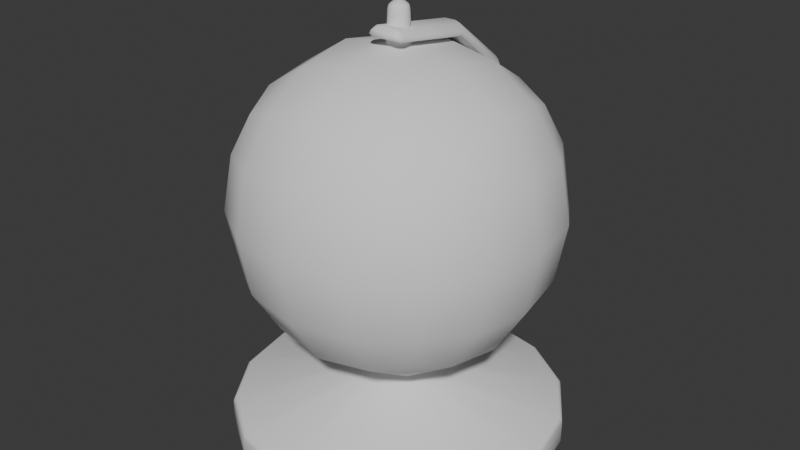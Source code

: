 # Source: EarthModel.blend  (saved by Blender 4.0.36; exported with 4.5.12 LTS)
import bpy
from mathutils import Matrix  # noqa: F401  (used for matrix-valued properties, if any)

bpy.ops.wm.read_factory_settings(use_empty=True)
scene = bpy.context.scene
scene.name = 'Scene'

# ---- world
world_world = bpy.data.worlds.new('World'); scene.world = world_world
world_world.use_nodes = True; world_world.node_tree.nodes.clear()
_N = world_world.node_tree.nodes; _L = world_world.node_tree.links
n0 = _N.new('ShaderNodeOutputWorld'); n0.name = 'World Output'; n0.location = (300, 300)
n1 = _N.new('ShaderNodeBackground'); n1.name = 'Background'; n1.location = (10, 300)
n1.inputs[0].default_value = (0.05088, 0.05088, 0.05088, 1.0)
_L.new(n1.outputs[0], n0.inputs[0])
n0.is_active_output = True
world_world.color = (0.05088, 0.05088, 0.05088)
world_world.use_sun_shadow = False
world_world.sun_shadow_jitter_overblur = 0.0

# ---- meshes
me_cube_002 = bpy.data.meshes.new('Cube.002')
me_cube_002.from_pydata([(-0.1226, -0.1226, -0.1226), (-0.1226, -0.1226, 0.1226), (0.1226, -0.1226, -0.1226), (0.1226, -0.1226, 0.1226), (-0.1494, -2.328e-10, -0.1494), (-0.1404, -0.07272, -0.1404), (-0.1404, -0.1404, -0.07272), (-0.1494, -0.1494, 7.451e-09), (-0.1404, -0.1404, 0.07272), (-0.1404, -0.07272, 0.1404), (-0.1494, -1.164e-09, 0.1494), (0.1404, -0.07272, -0.1404), (0.1494, -1.63e-09, -0.1494), (0.1494, 4.657e-10, 0.1494), (0.1404, -0.07272, 0.1404), (0.1404, -0.1404, 0.07272), (0.1494, -0.1494, 6.519e-09), (0.1404, -0.1404, -0.07272), (-0.07272, -0.1404, -0.1404), (2.328e-10, -0.1494, -0.1494), (0.07272, -0.1404, -0.1404), (0.07272, -0.1404, 0.1404), (2.328e-10, -0.1494, 0.1494), (-0.07272, -0.1404, 0.1404), (-0.1787, -0.0775, -0.0775), (-0.1916, -0.08166, 6.985e-09), (-0.1787, -0.0775, 0.0775), (-0.1916, 1.63e-09, -0.08166), (-0.2058, -3.027e-09, 7.916e-09), (-0.1916, -4.657e-10, 0.08166), (0.1916, -3.492e-09, -0.08166), (0.2058, 1.397e-09, 7.916e-09), (0.1916, 1.397e-09, 0.08166), (0.1787, -0.0775, -0.0775), (0.1916, -0.08166, 8.382e-09), (0.1787, -0.0775, 0.0775), (0.0775, -0.1787, -0.0775), (0.08166, -0.1916, 6.054e-09), (0.0775, -0.1787, 0.0775), (-3.492e-09, -0.1916, -0.08166), (1.397e-09, -0.2058, 7.916e-09), (1.397e-09, -0.1916, 0.08166), (-0.0775, -0.1787, -0.0775), (-0.08166, -0.1916, 8.848e-09), (-0.0775, -0.1787, 0.0775), (-0.08166, -1.63e-09, -0.1916), (3.958e-09, 3.26e-09, -0.2058), (0.08166, 1.397e-09, -0.1916), (-0.0775, -0.0775, -0.1787), (5.355e-09, -0.08166, -0.1916), (0.0775, -0.0775, -0.1787), (0.08166, -2.561e-09, 0.1916), (-2.095e-09, 1.164e-09, 0.2058), (-0.08166, 4.657e-10, 0.1916), (0.0775, -0.0775, 0.1787), (-4.424e-09, -0.08166, 0.1916), (-0.0775, -0.0775, 0.1787)], [], [(24, 25, 28, 27), (25, 26, 29, 28), (0, 6, 24, 5), (6, 7, 25, 24), (7, 8, 26, 25), (8, 1, 9, 26), (26, 9, 10, 29), (5, 24, 27, 4), (30, 31, 34, 33), (31, 32, 35, 34), (32, 13, 14, 35), (35, 14, 3, 15), (34, 35, 15, 16), (33, 34, 16, 17), (11, 33, 17, 2), (12, 30, 33, 11), (36, 37, 40, 39), (37, 38, 41, 40), (39, 40, 43, 42), (40, 41, 44, 43), (2, 17, 36, 20), (17, 16, 37, 36), (16, 15, 38, 37), (15, 3, 21, 38), (38, 21, 22, 41), (41, 22, 23, 44), (44, 23, 1, 8), (43, 44, 8, 7), (42, 43, 7, 6), (18, 42, 6, 0), (19, 39, 42, 18), (20, 36, 39, 19), (45, 46, 49, 48), (46, 47, 50, 49), (47, 12, 11, 50), (50, 11, 2, 20), (49, 50, 20, 19), (48, 49, 19, 18), (5, 48, 18, 0), (4, 45, 48, 5), (51, 52, 55, 54), (52, 53, 56, 55), (53, 10, 9, 56), (56, 9, 1, 23), (55, 56, 23, 22), (54, 55, 22, 21), (14, 54, 21, 3), (13, 51, 54, 14)])
me_cube_002.polygons.foreach_set('use_smooth', [True] * 48)
_uv = me_cube_002.uv_layers.new(name='UVMap')
_uv.uv.foreach_set('vector', [0.1855, 0.3615, 0.1665, 0.4978, -0.01792, 0.4965, 0.03192, 0.2944, 0.1665, 0.4978, 0.1837, 0.6343, 0.02922, 0.6994, -0.01792, 0.4965, 0.3155, 0.313, 0.2989, 0.3948, 0.1855, 0.3615, 0.2502, 0.2468, 0.2989, 0.3948, 0.2924, 0.4986, 0.1665, 0.4978, 0.1855, 0.3615, 0.2924, 0.4986, 0.2975, 0.6026, 0.1837, 0.6343, 0.1665, 0.4978, 0.2975, 0.6026, 0.313, 0.6845, 0.2468, 0.7498, 0.1837, 0.6343, 0.1837, 0.6343, 0.2468, 0.7498, 0.139, 0.8562, 0.02922, 0.6994, 0.2502, 0.2468, 0.1855, 0.3615, 0.03192, 0.2944, 0.1438, 0.139, 0.9708, 0.3006, 1.018, 0.5035, 0.8335, 0.5022, 0.8163, 0.3657, 1.018, 0.5035, 0.9681, 0.7056, 0.8145, 0.6385, 0.8335, 0.5022, 0.9681, 0.7056, 0.8562, 0.861, 0.7498, 0.7532, 0.8145, 0.6385, 0.8145, 0.6385, 0.7498, 0.7532, 0.6845, 0.687, 0.7011, 0.6052, 0.8335, 0.5022, 0.8145, 0.6385, 0.7011, 0.6052, 0.7076, 0.5014, 0.8163, 0.3657, 0.8335, 0.5022, 0.7076, 0.5014, 0.7025, 0.3974, 0.7532, 0.2502, 0.8163, 0.3657, 0.7025, 0.3974, 0.687, 0.3155, 0.861, 0.1438, 0.9708, 0.3006, 0.8163, 0.3657, 0.7532, 0.2502, 0.6014, 0.4, 0.6036, 0.5007, 0.5, 0.5, 0.5007, 0.3964, 0.6036, 0.5007, 0.6, 0.6014, 0.4993, 0.6036, 0.5, 0.5, 0.5007, 0.3964, 0.5, 0.5, 0.3964, 0.4993, 0.4, 0.3986, 0.5, 0.5, 0.4993, 0.6036, 0.3986, 0.6, 0.3964, 0.4993, 0.687, 0.3155, 0.7025, 0.3974, 0.6014, 0.4, 0.6052, 0.2989, 0.7025, 0.3974, 0.7076, 0.5014, 0.6036, 0.5007, 0.6014, 0.4, 0.7076, 0.5014, 0.7011, 0.6052, 0.6, 0.6014, 0.6036, 0.5007, 0.7011, 0.6052, 0.6845, 0.687, 0.6026, 0.7025, 0.6, 0.6014, 0.6, 0.6014, 0.6026, 0.7025, 0.4986, 0.7076, 0.4993, 0.6036, 0.4993, 0.6036, 0.4986, 0.7076, 0.3948, 0.7011, 0.3986, 0.6, 0.3986, 0.6, 0.3948, 0.7011, 0.313, 0.6845, 0.2975, 0.6026, 0.3964, 0.4993, 0.3986, 0.6, 0.2975, 0.6026, 0.2924, 0.4986, 0.4, 0.3986, 0.3964, 0.4993, 0.2924, 0.4986, 0.2989, 0.3948, 0.3974, 0.2975, 0.4, 0.3986, 0.2989, 0.3948, 0.3155, 0.313, 0.5014, 0.2924, 0.5007, 0.3964, 0.4, 0.3986, 0.3974, 0.2975, 0.6052, 0.2989, 0.6014, 0.4, 0.5007, 0.3964, 0.5014, 0.2924, 0.3006, 0.02922, 0.5035, -0.01792, 0.5022, 0.1665, 0.3657, 0.1837, 0.5035, -0.01792, 0.7056, 0.03192, 0.6385, 0.1855, 0.5022, 0.1665, 0.7056, 0.03192, 0.861, 0.1438, 0.7532, 0.2502, 0.6385, 0.1855, 0.6385, 0.1855, 0.7532, 0.2502, 0.687, 0.3155, 0.6052, 0.2989, 0.5022, 0.1665, 0.6385, 0.1855, 0.6052, 0.2989, 0.5014, 0.2924, 0.3657, 0.1837, 0.5022, 0.1665, 0.5014, 0.2924, 0.3974, 0.2975, 0.2502, 0.2468, 0.3657, 0.1837, 0.3974, 0.2975, 0.3155, 0.313, 0.1438, 0.139, 0.3006, 0.02922, 0.3657, 0.1837, 0.2502, 0.2468, 0.6994, 0.9708, 0.4965, 1.018, 0.4978, 0.8335, 0.6343, 0.8163, 0.4965, 1.018, 0.2944, 0.9681, 0.3615, 0.8145, 0.4978, 0.8335, 0.2944, 0.9681, 0.139, 0.8562, 0.2468, 0.7498, 0.3615, 0.8145, 0.3615, 0.8145, 0.2468, 0.7498, 0.313, 0.6845, 0.3948, 0.7011, 0.4978, 0.8335, 0.3615, 0.8145, 0.3948, 0.7011, 0.4986, 0.7076, 0.6343, 0.8163, 0.4978, 0.8335, 0.4986, 0.7076, 0.6026, 0.7025, 0.7498, 0.7532, 0.6343, 0.8163, 0.6026, 0.7025, 0.6845, 0.687, 0.8562, 0.861, 0.6994, 0.9708, 0.6343, 0.8163, 0.7498, 0.7532])
me_cube_002.update()
me_cube_004 = bpy.data.meshes.new('Cube.004')
me_cube_004.from_pydata([(-0.0282, -0.1267, 0.2112), (-0.0282, -0.08574, -0.2152), (0.0282, -0.1267, 0.2112), (0.0282, -0.08574, -0.2152), (-0.01478, -0.07882, -0.2268), (0.01478, -0.07882, -0.2268), (0.0213, -0.1249, 0.2268), (-0.01517, -0.1249, 0.2268), (-0.0282, 0.104, 0.06744), (-0.0282, 0.1119, -0.008635), (0.0282, 0.1119, -0.008635), (0.0282, 0.104, 0.06744), (-0.0282, -0.008834, 0.1914), (-0.0282, 0.06845, 0.131), (-0.0282, 0.07745, -0.1211), (-0.0282, 0.01756, -0.1844), (0.0282, 0.01756, -0.1844), (0.0282, 0.07745, -0.1211), (0.0282, 0.06845, 0.131), (0.0282, -0.008826, 0.1914), (-0.01466, 0.1267, -0.006695), (-0.01412, 0.1192, 0.06943), (0.01412, 0.1192, 0.06943), (0.01466, 0.1267, -0.006695), (0.01547, 0.08991, -0.1293), (0.01549, 0.02666, -0.1954), (-0.01549, 0.02666, -0.1954), (-0.01547, 0.08991, -0.1293), (-0.01394, 0.08054, 0.1448), (-0.01438, -0.002171, 0.2075), (0.01664, -0.002179, 0.2075), (0.01394, 0.08054, 0.1448)], [], [(14, 17, 10, 9), (0, 12, 19, 2), (21, 8, 13, 28), (5, 25, 16, 3), (21, 28, 31, 22), (11, 22, 31, 18), (1, 3, 16, 15), (4, 26, 25, 5), (6, 30, 29, 7), (23, 24, 27, 20), (19, 30, 6, 2), (1, 15, 26, 4), (24, 23, 10, 17), (14, 9, 20, 27), (29, 12, 0, 7), (9, 10, 11, 8), (15, 16, 17, 14), (13, 18, 19, 12), (21, 22, 23, 20), (25, 26, 27, 24), (29, 30, 31, 28), (24, 17, 16, 25), (14, 27, 26, 15), (20, 9, 8, 21), (12, 29, 28, 13), (22, 11, 10, 23), (30, 19, 18, 31), (13, 8, 11, 18), (2, 6, 7, 0)])
me_cube_004.polygons.foreach_set('use_smooth', [True] * 29)
_uv = me_cube_004.uv_layers.new(name='UVMap')
_uv.uv.foreach_set('vector', [0.4895, 0.277, 0.4895, 0.473, 0.5802, 0.4871, 0.5802, 0.2629, 0.875, 0.75, 0.875, 0.6728, 0.625, 0.6727, 0.625, 0.75, 0.8244, 0.5197, 0.8997, 0.5276, 0.875, 0.5785, 0.8118, 0.5818, 0.375, 0.4241, 0.4331, 0.4242, 0.4344, 0.4648, 0.375, 0.4687, 0.8244, 0.5197, 0.8118, 0.5818, 0.6882, 0.5818, 0.6756, 0.5197, 0.6085, 0.5176, 0.6756, 0.5197, 0.6882, 0.5818, 0.625, 0.5785, 0.375, 0.2813, 0.375, 0.4687, 0.4344, 0.4648, 0.4344, 0.2852, 0.375, 0.3259, 0.4331, 0.3258, 0.4331, 0.4242, 0.375, 0.4241, 0.6692, 0.75, 0.6812, 0.6712, 0.8188, 0.6712, 0.8308, 0.75, 0.5779, 0.4331, 0.4867, 0.4266, 0.4867, 0.3234, 0.5779, 0.3169, 0.625, 0.6727, 0.6812, 0.6712, 0.6692, 0.75, 0.625, 0.75, 0.375, 0.2813, 0.4344, 0.2852, 0.4331, 0.3258, 0.375, 0.3259, 0.4867, 0.4266, 0.5779, 0.4331, 0.5802, 0.4871, 0.4895, 0.473, 0.4895, 0.277, 0.5802, 0.2629, 0.5779, 0.3169, 0.4867, 0.3234, 0.8188, 0.6712, 0.875, 0.6728, 0.875, 0.75, 0.8308, 0.75, 0.5802, 0.2629, 0.5802, 0.4871, 0.6085, 0.5176, 0.6924, 0.3544, 0.4344, 0.2852, 0.4344, 0.4648, 0.4895, 0.473, 0.4895, 0.277, 0.7821, 0.4856, 0.625, 0.5785, 0.625, 0.6727, 0.875, 0.6728, 0.6099, 0.314, 0.6099, 0.436, 0.5779, 0.4331, 0.5779, 0.3169, 0.4331, 0.4242, 0.4331, 0.3258, 0.4867, 0.3234, 0.4867, 0.4266, 0.8188, 0.6712, 0.6812, 0.6712, 0.6882, 0.5818, 0.8118, 0.5818, 0.4867, 0.4266, 0.4895, 0.473, 0.4344, 0.4648, 0.4331, 0.4242, 0.4895, 0.277, 0.4867, 0.3234, 0.4331, 0.3258, 0.4344, 0.2852, 0.5779, 0.3169, 0.5802, 0.2629, 0.6149, 0.2529, 0.6143, 0.2651, 0.875, 0.6728, 0.8188, 0.6712, 0.8118, 0.5818, 0.875, 0.5785, 0.6143, 0.4849, 0.6149, 0.4971, 0.5802, 0.4871, 0.5779, 0.4331, 0.6812, 0.6712, 0.625, 0.6727, 0.625, 0.5785, 0.6882, 0.5818, 0.7821, 0.4856, 0.6924, 0.3544, 0.6085, 0.5176, 0.625, 0.5785, 0.625, 0.75, 0.6692, 0.75, 0.8308, 0.75, 0.875, 0.75])
me_cube_004.update()
me_cylinder = bpy.data.meshes.new('Cylinder')
me_cylinder.from_pydata([(2.349e-09, 0.03466, -0.199), (1.632e-09, 2.448e-09, -0.2852), (0.01326, 0.03202, -0.199), (0.02451, 0.02451, -0.199), (0.03202, 0.01326, -0.199), (0.03466, 0.0, -0.199), (0.03202, -0.01326, -0.199), (0.02451, -0.02451, -0.199), (0.01326, -0.03202, -0.199), (2.349e-09, -0.03466, -0.199), (-0.01326, -0.03202, -0.199), (-0.02451, -0.02451, -0.199), (-0.03202, -0.01326, -0.199), (-0.03466, 0.0, -0.199), (-0.03202, 0.01326, -0.199), (-0.02451, 0.02451, -0.199), (-0.01326, 0.03202, -0.199), (0.0, 0.2191, -0.2446), (0.08383, 0.2024, -0.2446), (0.1549, 0.1549, -0.2446), (0.2024, 0.08383, -0.2446), (0.2191, 0.0, -0.2446), (0.2024, -0.08383, -0.2446), (0.1549, -0.1549, -0.2446), (0.08383, -0.2024, -0.2446), (0.0, -0.2191, -0.2446), (-0.08383, -0.2024, -0.2446), (-0.1549, -0.1549, -0.2446), (-0.2024, -0.08383, -0.2446), (-0.2191, 0.0, -0.2446), (-0.2024, 0.08383, -0.2446), (-0.1549, 0.1549, -0.2446), (-0.08383, 0.2024, -0.2446), (4.477e-09, 0.01267, 0.2798), (0.004848, 0.0117, 0.2798), (0.008957, 0.008957, 0.2798), (0.0117, 0.004848, 0.2798), (0.01267, 0.0, 0.2798), (0.0117, -0.004848, 0.2798), (0.008957, -0.008957, 0.2798), (0.004848, -0.0117, 0.2798), (4.477e-09, -0.01267, 0.2798), (-0.004848, -0.0117, 0.2798), (-0.008957, -0.008957, 0.2798), (-0.0117, -0.004848, 0.2798), (-0.01267, 0.0, 0.2798), (-0.0117, 0.004848, 0.2798), (-0.008957, 0.008957, 0.2798), (-0.004848, 0.0117, 0.2798), (5.379e-09, -5.199e-11, 0.2852), (0.08383, 0.2024, -0.2852), (0.0, 0.2191, -0.2852), (0.1549, 0.1549, -0.2852), (0.2024, 0.08383, -0.2852), (0.2191, 0.0, -0.2852), (0.2024, -0.08383, -0.2852), (0.1549, -0.1549, -0.2852), (0.08383, -0.2024, -0.2852), (0.0, -0.2191, -0.2852), (-0.08383, -0.2024, -0.2852), (-0.1549, -0.1549, -0.2852), (-0.2024, -0.08383, -0.2852), (-0.2191, 0.0, -0.2852), (-0.2024, 0.08383, -0.2852), (-0.1549, 0.1549, -0.2852), (-0.08383, 0.2024, -0.2852)], [], [(17, 18, 50, 51), (18, 19, 52, 50), (19, 20, 53, 52), (20, 21, 54, 53), (21, 22, 55, 54), (22, 23, 56, 55), (23, 24, 57, 56), (24, 25, 58, 57), (25, 26, 59, 58), (26, 27, 60, 59), (27, 28, 61, 60), (28, 29, 62, 61), (29, 30, 63, 62), (30, 31, 64, 63), (31, 32, 65, 64), (32, 17, 51, 65), (16, 15, 47, 48), (3, 19, 18, 2), (4, 20, 19, 3), (5, 21, 20, 4), (6, 22, 21, 5), (7, 23, 22, 6), (8, 24, 23, 7), (9, 25, 24, 8), (10, 26, 25, 9), (11, 27, 26, 10), (12, 28, 27, 11), (13, 29, 28, 12), (14, 30, 29, 13), (15, 31, 30, 14), (16, 32, 31, 15), (0, 17, 32, 16), (15, 14, 46, 47), (9, 8, 40, 41), (0, 16, 48, 33), (10, 9, 41, 42), (3, 2, 34, 35), (11, 10, 42, 43), (4, 3, 35, 36), (12, 11, 43, 44), (5, 4, 36, 37), (13, 12, 44, 45), (6, 5, 37, 38), (13, 45, 46, 14), (7, 6, 38, 39), (8, 7, 39, 40), (2, 18, 17, 0), (33, 49, 35, 34), (36, 35, 49, 37), (44, 43, 49, 45), (38, 37, 49, 39), (46, 45, 49, 47), (40, 39, 49, 41), (48, 47, 49, 33), (42, 41, 49, 43), (1, 50, 52, 53), (1, 53, 54, 55), (1, 55, 56, 57), (1, 57, 58, 59), (1, 59, 60, 61), (1, 61, 62, 63), (1, 63, 64, 65), (51, 50, 1, 65), (2, 0, 33, 34)])
me_cylinder.polygons.foreach_set('use_smooth', [True] * 64)
_uv = me_cylinder.uv_layers.new(name='UVMap')
_uv.uv.foreach_set('vector', [1.0, 0.5, 0.9375, 0.5, 0.9375, 1.0, 1.0, 1.0, 0.9375, 0.5, 0.875, 0.5, 0.875, 1.0, 0.9375, 1.0, 0.875, 0.5, 0.8125, 0.5, 0.8125, 1.0, 0.875, 1.0, 0.8125, 0.5, 0.75, 0.5, 0.75, 1.0, 0.8125, 1.0, 0.75, 0.5, 0.6875, 0.5, 0.6875, 1.0, 0.75, 1.0, 0.6875, 0.5, 0.625, 0.5, 0.625, 1.0, 0.6875, 1.0, 0.625, 0.5, 0.5625, 0.5, 0.5625, 1.0, 0.625, 1.0, 0.5625, 0.5, 0.5, 0.5, 0.5, 1.0, 0.5625, 1.0, 0.5, 0.5, 0.4375, 0.5, 0.4375, 1.0, 0.5, 1.0, 0.4375, 0.5, 0.375, 0.5, 0.375, 1.0, 0.4375, 1.0, 0.375, 0.5, 0.3125, 0.5, 0.3125, 1.0, 0.375, 1.0, 0.3125, 0.5, 0.25, 0.5, 0.25, 1.0, 0.3125, 1.0, 0.25, 0.5, 0.1875, 0.5, 0.1875, 1.0, 0.25, 1.0, 0.1875, 0.5, 0.125, 0.5, 0.125, 1.0, 0.1875, 1.0, 0.125, 0.5, 0.0625, 0.5, 0.0625, 1.0, 0.125, 1.0, 0.0625, 0.5, 0.0, 0.5, 0.0, 1.0, 0.0625, 1.0, 0.7278, 0.3035, 0.709, 0.291, 0.709, 0.291, 0.7278, 0.3035, 0.791, 0.291, 0.9197, 0.4197, 0.8418, 0.4717, 0.7722, 0.3035, 0.8035, 0.2722, 0.9717, 0.3418, 0.9197, 0.4197, 0.791, 0.291, 0.808, 0.25, 0.99, 0.25, 0.9717, 0.3418, 0.8035, 0.2722, 0.8035, 0.2278, 0.9717, 0.1582, 0.99, 0.25, 0.808, 0.25, 0.791, 0.209, 0.9197, 0.08029, 0.9717, 0.1582, 0.8035, 0.2278, 0.7722, 0.1965, 0.8418, 0.02827, 0.9197, 0.08029, 0.791, 0.209, 0.75, 0.192, 0.75, 0.01, 0.8418, 0.02827, 0.7722, 0.1965, 0.7278, 0.1965, 0.6582, 0.02827, 0.75, 0.01, 0.75, 0.192, 0.709, 0.209, 0.5803, 0.08029, 0.6582, 0.02827, 0.7278, 0.1965, 0.6965, 0.2278, 0.5283, 0.1582, 0.5803, 0.08029, 0.709, 0.209, 0.692, 0.25, 0.51, 0.25, 0.5283, 0.1582, 0.6965, 0.2278, 0.6965, 0.2722, 0.5283, 0.3418, 0.51, 0.25, 0.692, 0.25, 0.709, 0.291, 0.5803, 0.4197, 0.5283, 0.3418, 0.6965, 0.2722, 0.7278, 0.3035, 0.6582, 0.4717, 0.5803, 0.4197, 0.709, 0.291, 0.75, 0.308, 0.75, 0.49, 0.6582, 0.4717, 0.7278, 0.3035, 0.709, 0.291, 0.6965, 0.2722, 0.6965, 0.2722, 0.709, 0.291, 0.75, 0.192, 0.7722, 0.1965, 0.7722, 0.1965, 0.75, 0.192, 0.75, 0.308, 0.7278, 0.3035, 0.7278, 0.3035, 0.75, 0.308, 0.7278, 0.1965, 0.75, 0.192, 0.75, 0.192, 0.7278, 0.1965, 0.791, 0.291, 0.7722, 0.3035, 0.7722, 0.3035, 0.791, 0.291, 0.709, 0.209, 0.7278, 0.1965, 0.7278, 0.1965, 0.709, 0.209, 0.8035, 0.2722, 0.791, 0.291, 0.791, 0.291, 0.8035, 0.2722, 0.6965, 0.2278, 0.709, 0.209, 0.709, 0.209, 0.6965, 0.2278, 0.808, 0.25, 0.8035, 0.2722, 0.8035, 0.2722, 0.808, 0.25, 0.692, 0.25, 0.6965, 0.2278, 0.6965, 0.2278, 0.692, 0.25, 0.8035, 0.2278, 0.808, 0.25, 0.808, 0.25, 0.8035, 0.2278, 0.692, 0.25, 0.692, 0.25, 0.6965, 0.2722, 0.6965, 0.2722, 0.791, 0.209, 0.8035, 0.2278, 0.8035, 0.2278, 0.791, 0.209, 0.7722, 0.1965, 0.791, 0.209, 0.791, 0.209, 0.7722, 0.1965, 0.7722, 0.3035, 0.8418, 0.4717, 0.75, 0.49, 0.75, 0.308, 0.75, 0.308, 0.75, 0.308, 0.791, 0.291, 0.7722, 0.3035, 0.8035, 0.2722, 0.791, 0.291, 0.791, 0.291, 0.808, 0.25, 0.6965, 0.2278, 0.709, 0.209, 0.709, 0.209, 0.692, 0.25, 0.8035, 0.2278, 0.808, 0.25, 0.808, 0.25, 0.791, 0.209, 0.6965, 0.2722, 0.692, 0.25, 0.692, 0.25, 0.709, 0.291, 0.7722, 0.1965, 0.791, 0.209, 0.791, 0.209, 0.75, 0.192, 0.7278, 0.3035, 0.709, 0.291, 0.709, 0.291, 0.75, 0.308, 0.7278, 0.1965, 0.75, 0.192, 0.75, 0.192, 0.709, 0.209, 0.4149, 0.3183, 0.3418, 0.4717, 0.4197, 0.4197, 0.4717, 0.3418, 0.4149, 0.1817, 0.4717, 0.3418, 0.49, 0.25, 0.4717, 0.1582, 0.3183, 0.08512, 0.4717, 0.1582, 0.4197, 0.08029, 0.3418, 0.02827, 0.1817, 0.08512, 0.3418, 0.02827, 0.25, 0.01, 0.1582, 0.02827, 0.08512, 0.1817, 0.1582, 0.02827, 0.08029, 0.08029, 0.02827, 0.1582, 0.08512, 0.3183, 0.02827, 0.1582, 0.01, 0.25, 0.02827, 0.3418, 0.1817, 0.4149, 0.02827, 0.3418, 0.08029, 0.4197, 0.1582, 0.4717, 0.25, 0.49, 0.3418, 0.4717, 0.3183, 0.4149, 0.1582, 0.4717, 0.7722, 0.3035, 0.75, 0.308, 0.75, 0.308, 0.7722, 0.3035])
me_cylinder.update()

# ---- objects
ob_earthmodel = bpy.data.objects.new('EarthModel', me_cube_002)
ob_baseconnector = bpy.data.objects.new('BaseConnector', me_cube_004)
ob_base = bpy.data.objects.new('Base', me_cylinder)

# ---- transforms, parenting, visibility, modifiers, constraints
ob_earthmodel.location = (0.0, 0.0, 0.3156)
_m = ob_earthmodel.modifiers.new('Mirror', 'MIRROR')
_m.use_axis = (False, True, False)
ob_baseconnector.location = (-0.0001757, 0.09637, 0.3179)
_m = ob_baseconnector.modifiers.new('Bevel', 'BEVEL')
_m.segments = 2
ob_base.location = (0.0, 0.0, 0.2852)
_m = ob_base.modifiers.new('Bevel', 'BEVEL')
_m.width = 0.005
_m.width_pct = 0.005
_m.segments = 2

# ---- collection membership
scene.collection.objects.link(ob_earthmodel)
scene.collection.objects.link(ob_baseconnector)
scene.collection.objects.link(ob_base)

# ---- scene / render settings (as saved in the file)
scene.frame_start = 1; scene.frame_end = 250; scene.frame_set(1)
scene.render.engine = 'BLENDER_EEVEE_NEXT'
scene.cycles.sampling_pattern = 'TABULATED_SOBOL'
bpy.context.view_layer.update()

# ---- added for rendering (the .blend has no active camera and no usable light): camera, sun
cam_auto = bpy.data.cameras.new('AutoCamera')
cam_auto.lens = 50.0
cam_auto.sensor_width = 36.0
cam_auto.clip_end = 1000.0
ob_auto_camera = bpy.data.objects.new('AutoCamera', cam_auto)
scene.collection.objects.link(ob_auto_camera)
ob_auto_camera.location = (0.781108, -0.935355, 0.910076)
ob_auto_camera.rotation_euler = (1.09748, -7.21219e-08, 0.694738)
scene.camera = ob_auto_camera
light_auto_sun = bpy.data.lights.new('AutoSun', 'SUN')
light_auto_sun.energy = 3.0
light_auto_sun.angle = 0.0523599
ob_auto_sun = bpy.data.objects.new('AutoSun', light_auto_sun)
scene.collection.objects.link(ob_auto_sun)
ob_auto_sun.rotation_euler = (0.872665, 0.174533, 0.523599)
bpy.context.view_layer.update()
